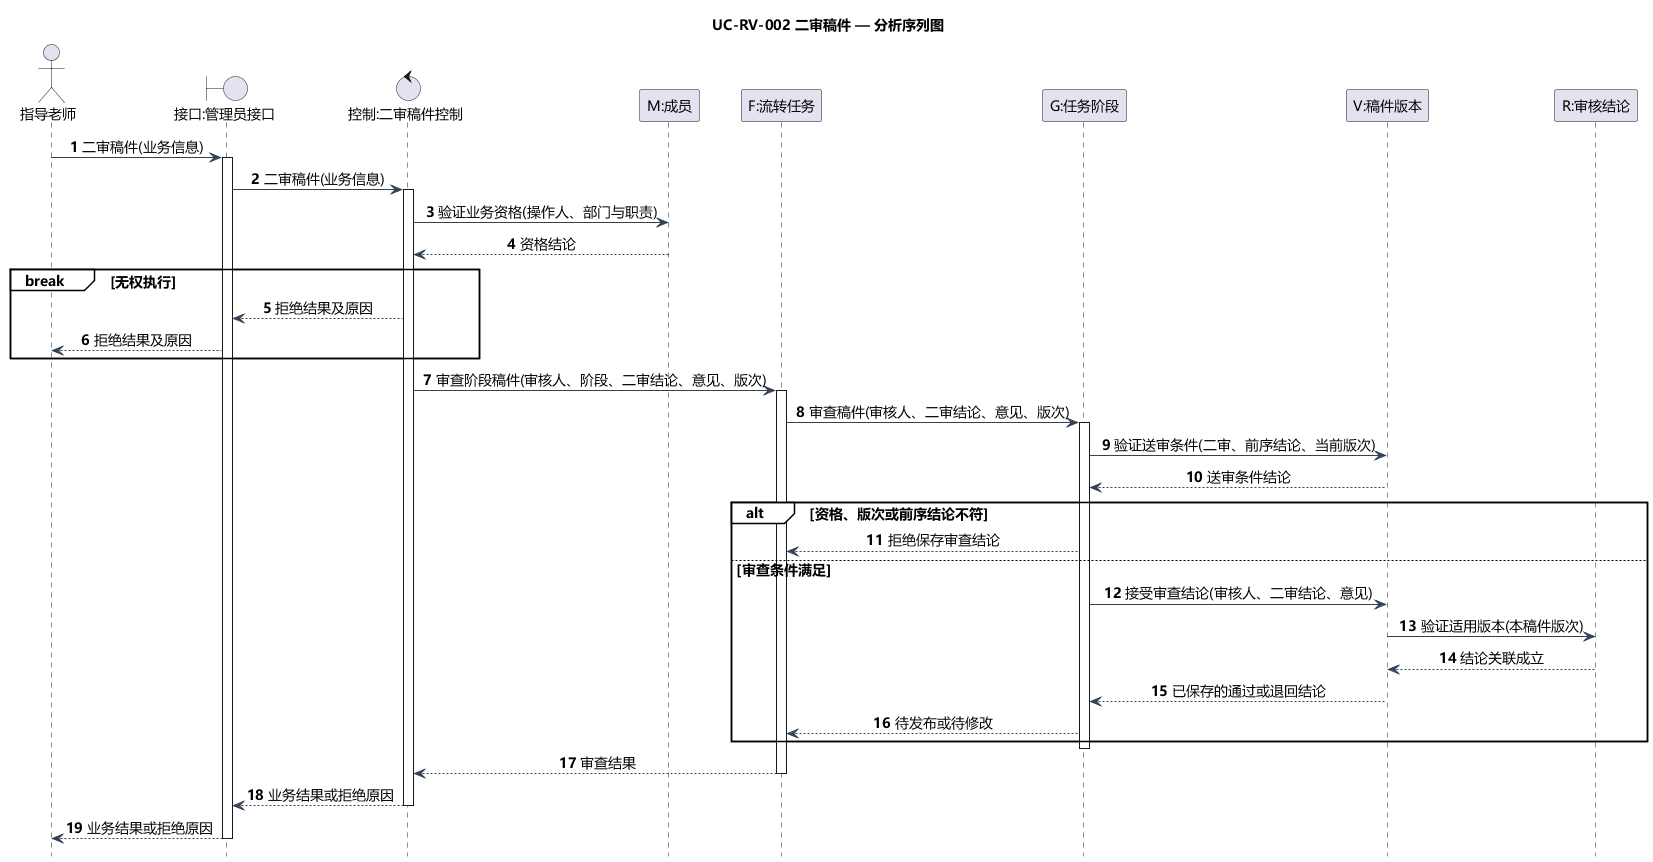

The diagram above was rendered by PlantUML. Its source (embedded in the PNG):
@startuml
title UC-RV-002 二审稿件 — 分析序列图
skinparam defaultFontName Microsoft YaHei
skinparam defaultFontSize 14
skinparam shadowing false
skinparam backgroundColor white
skinparam classAttributeIconSize 0
skinparam classBackgroundColor #F5FAFF
skinparam classBorderColor #46637F
skinparam ArrowColor #334155
skinparam nodesep 35
skinparam ranksep 45
hide footbox
autonumber
skinparam sequenceMessageAlign center
skinparam sequenceGroupBackgroundColor white
actor "指导老师" as A
boundary "接口:管理员接口" as B
control "控制:二审稿件控制" as C
participant "M:成员" as M
participant "F:流转任务" as F
participant "G:任务阶段" as G
participant "V:稿件版本" as V
participant "R:审核结论" as R
A -> B: 二审稿件(业务信息)
activate B
B -> C: 二审稿件(业务信息)
activate C
C -> M: 验证业务资格(操作人、部门与职责)
M --> C: 资格结论
break 无权执行
  C --> B: 拒绝结果及原因
  B --> A: 拒绝结果及原因
end

C -> F: 审查阶段稿件(审核人、阶段、二审结论、意见、版次)
activate F
F -> G: 审查稿件(审核人、二审结论、意见、版次)
activate G
G -> V: 验证送审条件(二审、前序结论、当前版次)
V --> G: 送审条件结论
alt 资格、版次或前序结论不符
  G --> F: 拒绝保存审查结论
else 审查条件满足
  G -> V: 接受审查结论(审核人、二审结论、意见)
  V -> R: 验证适用版本(本稿件版次)
  R --> V: 结论关联成立
  V --> G: 已保存的通过或退回结论
  G --> F: 待发布或待修改
end
deactivate G
F --> C: 审查结果
deactivate F

C --> B: 业务结果或拒绝原因
deactivate C
B --> A: 业务结果或拒绝原因
deactivate B
@enduml